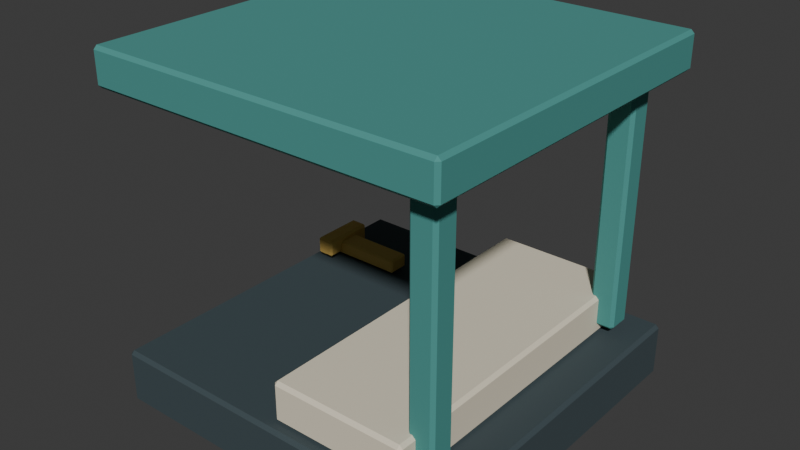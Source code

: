 # Source: station.blend  (saved by Blender 4.5.87; exported with 4.5.12 LTS)
import bpy
from mathutils import Matrix  # noqa: F401  (used for matrix-valued properties, if any)

bpy.ops.wm.read_factory_settings(use_empty=True)
scene = bpy.context.scene
scene.name = 'Scene'

# ---- collections
col_collection = bpy.data.collections.new('Collection'); scene.collection.children.link(col_collection)

# ---- materials (node trees are filled in below, after node groups)
mat_world_palette = bpy.data.materials.new('world_palette')

# ---- material node trees
mat_world_palette.use_nodes = True; mat_world_palette.node_tree.nodes.clear()
_N = mat_world_palette.node_tree.nodes; _L = mat_world_palette.node_tree.links
n0 = _N.new('ShaderNodeBsdfPrincipled'); n0.name = 'Principled BSDF'; n0.location = (-200, 100)
n0.inputs[1].default_value = 0.05
n0.inputs[2].default_value = 0.84
n1 = _N.new('ShaderNodeOutputMaterial'); n1.name = 'Material Output'; n1.location = (200, 100)
n2 = _N.new('ShaderNodeVertexColor'); n2.name = 'Color Attribute'; n2.location = (0, 0)
n2.layer_name = 'Color'
_L.new(n0.outputs[0], n1.inputs[0])
_L.new(n2.outputs[0], n0.inputs[0])
n1.is_active_output = True

# ---- world
world_world = bpy.data.worlds.new('World'); scene.world = world_world
world_world.use_nodes = True; world_world.node_tree.nodes.clear()
_N = world_world.node_tree.nodes; _L = world_world.node_tree.links
n0 = _N.new('ShaderNodeOutputWorld'); n0.name = 'World Output'; n0.location = (200, 100)
n1 = _N.new('ShaderNodeBackground'); n1.name = 'Background'; n1.location = (-200, 100)
n1.inputs[0].default_value = (0.05088, 0.05088, 0.05088, 1.0)
_L.new(n1.outputs[0], n0.inputs[0])
n0.is_active_output = True
world_world.color = (0.05088, 0.05088, 0.05088)
world_world.sun_shadow_jitter_overblur = 0.0

# ---- meshes
me_cube = bpy.data.meshes.new('Cube')
me_cube.from_pydata([(-0.942, -0.942, 0.0), (-0.942, -0.96, 0.018), (-0.96, -0.942, 0.018), (-0.942, -0.96, 0.282), (-0.942, -0.942, 0.3), (-0.96, -0.942, 0.282), (-0.942, 0.942, 0.0), (-0.96, 0.942, 0.018), (-0.942, 0.96, 0.018), (-0.942, 0.942, 0.3), (-0.942, 0.96, 0.282), (-0.96, 0.942, 0.282), (0.942, -0.942, 0.0), (0.96, -0.942, 0.018), (0.942, -0.96, 0.018), (0.942, -0.942, 0.3), (0.942, -0.96, 0.282), (0.96, -0.942, 0.282), (0.942, 0.942, 0.0), (0.942, 0.96, 0.018), (0.96, 0.942, 0.018), (0.942, 0.942, 0.3), (0.96, 0.942, 0.282), (0.942, 0.96, 0.282), (0.028, -0.882, 0.3), (0.028, -0.9, 0.318), (0.01, -0.882, 0.318), (0.028, -0.9, 0.502), (0.028, -0.882, 0.52), (0.01, -0.882, 0.502), (0.028, 0.882, 0.3), (0.01, 0.882, 0.318), (0.028, 0.9, 0.318), (0.028, 0.882, 0.52), (0.028, 0.9, 0.502), (0.01, 0.882, 0.502), (0.732, -0.882, 0.3), (0.75, -0.882, 0.318), (0.732, -0.9, 0.318), (0.732, -0.882, 0.52), (0.732, -0.9, 0.502), (0.75, -0.882, 0.502), (0.732, 0.882, 0.3), (0.732, 0.9, 0.318), (0.75, 0.882, 0.318), (0.732, 0.882, 0.52), (0.75, 0.882, 0.502), (0.732, 0.9, 0.502), (0.7175, 0.6775, 0.35), (0.7175, 0.66, 0.3675), (0.7, 0.6775, 0.3675), (0.7175, 0.66, 1.732), (0.7175, 0.6775, 1.75), (0.7, 0.6775, 1.732), (0.7175, 0.7825, 0.35), (0.7, 0.7825, 0.3675), (0.7175, 0.8, 0.3675), (0.7175, 0.7825, 1.75), (0.7175, 0.8, 1.732), (0.7, 0.7825, 1.732), (0.8225, 0.6775, 0.35), (0.84, 0.6775, 0.3675), (0.8225, 0.66, 0.3675), (0.8225, 0.6775, 1.75), (0.8225, 0.66, 1.732), (0.84, 0.6775, 1.732), (0.8225, 0.7825, 0.35), (0.8225, 0.8, 0.3675), (0.84, 0.7825, 0.3675), (0.8225, 0.7825, 1.75), (0.84, 0.7825, 1.732), (0.8225, 0.8, 1.732), (0.7175, -0.7825, 0.35), (0.7175, -0.8, 0.3675), (0.7, -0.7825, 0.3675), (0.7175, -0.8, 1.732), (0.7175, -0.7825, 1.75), (0.7, -0.7825, 1.732), (0.7175, -0.6775, 0.35), (0.7, -0.6775, 0.3675), (0.7175, -0.66, 0.3675), (0.7175, -0.6775, 1.75), (0.7175, -0.66, 1.732), (0.7, -0.6775, 1.732), (0.8225, -0.7825, 0.35), (0.84, -0.7825, 0.3675), (0.8225, -0.8, 0.3675), (0.8225, -0.7825, 1.75), (0.8225, -0.8, 1.732), (0.84, -0.7825, 1.732), (0.8225, -0.6775, 0.35), (0.8225, -0.66, 0.3675), (0.84, -0.6775, 0.3675), (0.8225, -0.6775, 1.75), (0.84, -0.6775, 1.732), (0.8225, -0.66, 1.732), (-0.942, -0.932, 1.68), (-0.942, -0.95, 1.698), (-0.96, -0.932, 1.698), (-0.942, -0.95, 1.862), (-0.942, -0.932, 1.88), (-0.96, -0.932, 1.862), (-0.942, 0.932, 1.68), (-0.96, 0.932, 1.698), (-0.942, 0.95, 1.698), (-0.942, 0.932, 1.88), (-0.942, 0.95, 1.862), (-0.96, 0.932, 1.862), (0.942, -0.932, 1.68), (0.96, -0.932, 1.698), (0.942, -0.95, 1.698), (0.942, -0.932, 1.88), (0.942, -0.95, 1.862), (0.96, -0.932, 1.862), (0.942, 0.932, 1.68), (0.942, 0.95, 1.698), (0.96, 0.932, 1.698), (0.942, 0.932, 1.88), (0.96, 0.932, 1.862), (0.942, 0.95, 1.862), (-0.865, 0.45, 0.32), (-0.865, 0.44, 0.33), (-0.875, 0.45, 0.33), (-0.865, 0.44, 0.39), (-0.865, 0.45, 0.4), (-0.875, 0.45, 0.39), (-0.865, 0.55, 0.32), (-0.875, 0.55, 0.33), (-0.865, 0.56, 0.33), (-0.865, 0.55, 0.4), (-0.865, 0.56, 0.39), (-0.875, 0.55, 0.39), (-0.435, 0.45, 0.32), (-0.425, 0.45, 0.33), (-0.435, 0.44, 0.33), (-0.435, 0.45, 0.4), (-0.435, 0.44, 0.39), (-0.425, 0.45, 0.39), (-0.435, 0.55, 0.32), (-0.435, 0.56, 0.33), (-0.425, 0.55, 0.33), (-0.435, 0.55, 0.4), (-0.425, 0.55, 0.39), (-0.435, 0.56, 0.39), (-0.8875, 0.3625, 0.33), (-0.8875, 0.35, 0.3425), (-0.9, 0.3625, 0.3425), (-0.8875, 0.35, 0.4175), (-0.8875, 0.3625, 0.43), (-0.9, 0.3625, 0.4175), (-0.8875, 0.6375, 0.33), (-0.9, 0.6375, 0.3425), (-0.8875, 0.65, 0.3425), (-0.8875, 0.6375, 0.43), (-0.8875, 0.65, 0.4175), (-0.9, 0.6375, 0.4175), (-0.8125, 0.3625, 0.33), (-0.8, 0.3625, 0.3425), (-0.8125, 0.35, 0.3425), (-0.8125, 0.3625, 0.43), (-0.8125, 0.35, 0.4175), (-0.8, 0.3625, 0.4175), (-0.8125, 0.6375, 0.33), (-0.8125, 0.65, 0.3425), (-0.8, 0.6375, 0.3425), (-0.8125, 0.6375, 0.43), (-0.8, 0.6375, 0.4175), (-0.8125, 0.65, 0.4175)], [], [(0, 1, 2), (3, 4, 5), (6, 7, 8), (9, 10, 11), (12, 13, 14), (15, 16, 17), (18, 19, 20), (21, 22, 23), (6, 0, 2, 7), (1, 3, 5, 2), (4, 9, 11, 5), (10, 8, 7, 11), (18, 6, 8, 19), (9, 21, 23, 10), (22, 20, 19, 23), (12, 18, 20, 13), (21, 15, 17, 22), (16, 14, 13, 17), (0, 12, 14, 1), (15, 4, 3, 16), (6, 18, 12, 0), (2, 5, 11, 7), (14, 16, 3, 1), (21, 9, 4, 15), (8, 10, 23, 19), (20, 22, 17, 13), (24, 25, 26), (27, 28, 29), (30, 31, 32), (33, 34, 35), (36, 37, 38), (39, 40, 41), (42, 43, 44), (45, 46, 47), (30, 24, 26, 31), (25, 27, 29, 26), (28, 33, 35, 29), (34, 32, 31, 35), (42, 30, 32, 43), (33, 45, 47, 34), (46, 44, 43, 47), (36, 42, 44, 37), (45, 39, 41, 46), (40, 38, 37, 41), (24, 36, 38, 25), (39, 28, 27, 40), (30, 42, 36, 24), (26, 29, 35, 31), (38, 40, 27, 25), (45, 33, 28, 39), (32, 34, 47, 43), (44, 46, 41, 37), (48, 49, 50), (51, 52, 53), (54, 55, 56), (57, 58, 59), (60, 61, 62), (63, 64, 65), (66, 67, 68), (69, 70, 71), (54, 48, 50, 55), (49, 51, 53, 50), (52, 57, 59, 53), (58, 56, 55, 59), (66, 54, 56, 67), (57, 69, 71, 58), (70, 68, 67, 71), (60, 66, 68, 61), (69, 63, 65, 70), (64, 62, 61, 65), (48, 60, 62, 49), (63, 52, 51, 64), (54, 66, 60, 48), (50, 53, 59, 55), (62, 64, 51, 49), (69, 57, 52, 63), (56, 58, 71, 67), (68, 70, 65, 61), (72, 73, 74), (75, 76, 77), (78, 79, 80), (81, 82, 83), (84, 85, 86), (87, 88, 89), (90, 91, 92), (93, 94, 95), (78, 72, 74, 79), (73, 75, 77, 74), (76, 81, 83, 77), (82, 80, 79, 83), (90, 78, 80, 91), (81, 93, 95, 82), (94, 92, 91, 95), (84, 90, 92, 85), (93, 87, 89, 94), (88, 86, 85, 89), (72, 84, 86, 73), (87, 76, 75, 88), (78, 90, 84, 72), (74, 77, 83, 79), (86, 88, 75, 73), (93, 81, 76, 87), (80, 82, 95, 91), (92, 94, 89, 85), (96, 97, 98), (99, 100, 101), (102, 103, 104), (105, 106, 107), (108, 109, 110), (111, 112, 113), (114, 115, 116), (117, 118, 119), (102, 96, 98, 103), (97, 99, 101, 98), (100, 105, 107, 101), (106, 104, 103, 107), (114, 102, 104, 115), (105, 117, 119, 106), (118, 116, 115, 119), (108, 114, 116, 109), (117, 111, 113, 118), (112, 110, 109, 113), (96, 108, 110, 97), (111, 100, 99, 112), (102, 114, 108, 96), (98, 101, 107, 103), (110, 112, 99, 97), (117, 105, 100, 111), (104, 106, 119, 115), (116, 118, 113, 109), (120, 121, 122), (123, 124, 125), (126, 127, 128), (129, 130, 131), (132, 133, 134), (135, 136, 137), (138, 139, 140), (141, 142, 143), (126, 120, 122, 127), (121, 123, 125, 122), (124, 129, 131, 125), (130, 128, 127, 131), (138, 126, 128, 139), (129, 141, 143, 130), (142, 140, 139, 143), (132, 138, 140, 133), (141, 135, 137, 142), (136, 134, 133, 137), (120, 132, 134, 121), (135, 124, 123, 136), (126, 138, 132, 120), (122, 125, 131, 127), (134, 136, 123, 121), (141, 129, 124, 135), (128, 130, 143, 139), (140, 142, 137, 133), (144, 145, 146), (147, 148, 149), (150, 151, 152), (153, 154, 155), (156, 157, 158), (159, 160, 161), (162, 163, 164), (165, 166, 167), (150, 144, 146, 151), (145, 147, 149, 146), (148, 153, 155, 149), (154, 152, 151, 155), (162, 150, 152, 163), (153, 165, 167, 154), (166, 164, 163, 167), (156, 162, 164, 157), (165, 159, 161, 166), (160, 158, 157, 161), (144, 156, 158, 145), (159, 148, 147, 160), (150, 162, 156, 144), (146, 149, 155, 151), (158, 160, 147, 145), (165, 153, 148, 159), (152, 154, 167, 163), (164, 166, 161, 157)])
_uv = me_cube.uv_layers.new(name='UVMap')
_uv.uv.foreach_set('vector', [0.1273, 0.7477, 0.1273, 0.75, 0.125, 0.7477, 0.61, 0.0, 0.625, 0.002344, 0.61, 0.002344, 0.1273, 0.5023, 0.125, 0.5023, 0.1273, 0.5, 0.625, 0.25, 0.61, 0.2523, 0.61, 0.2477, 0.3727, 0.7477, 0.39, 0.7477, 0.3885, 0.7521, 0.6273, 0.7477, 0.61, 0.7523, 0.61, 0.7477, 0.3727, 0.5023, 0.3885, 0.4979, 0.39, 0.5023, 0.6273, 0.5023, 0.61, 0.5023, 0.61, 0.4977, 0.1273, 0.5023, 0.1273, 0.7477, 0.125, 0.7477, 0.125, 0.5023, 0.39, 0.0, 0.61, 0.0, 0.61, 0.002344, 0.39, 0.002344, 0.625, 0.002344, 0.625, 0.25, 0.61, 0.2477, 0.61, 0.002344, 0.61, 0.2523, 0.39, 0.2523, 0.39, 0.2477, 0.61, 0.2477, 0.3727, 0.5023, 0.1273, 0.5023, 0.1273, 0.5, 0.3885, 0.4979, 0.625, 0.25, 0.6273, 0.5023, 0.61, 0.4977, 0.61, 0.2523, 0.61, 0.5023, 0.39, 0.5023, 0.3885, 0.4979, 0.61, 0.4977, 0.3727, 0.7477, 0.3727, 0.5023, 0.39, 0.5023, 0.39, 0.7477, 0.6273, 0.5023, 0.6273, 0.7477, 0.61, 0.7477, 0.61, 0.5023, 0.61, 0.7523, 0.3885, 0.7521, 0.39, 0.7477, 0.61, 0.7477, 0.1273, 0.7477, 0.3727, 0.7477, 0.3885, 0.7521, 0.1273, 0.75, 0.6273, 0.7477, 0.625, 0.9977, 0.61, 0.9977, 0.61, 0.7523, 0.1273, 0.5023, 0.3727, 0.5023, 0.3727, 0.7477, 0.1273, 0.7477, 0.39, 0.002344, 0.61, 0.002344, 0.61, 0.2477, 0.39, 0.2477, 0.3885, 0.7521, 0.61, 0.7523, 0.61, 0.9977, 0.39, 0.9977, 0.6273, 0.5023, 0.8727, 0.5023, 0.8727, 0.7477, 0.6273, 0.7477, 0.39, 0.2523, 0.61, 0.2523, 0.61, 0.4977, 0.3885, 0.4979, 0.39, 0.5023, 0.61, 0.5023, 0.61, 0.7477, 0.39, 0.7477, 0.1311, 0.7475, 0.1311, 0.75, 0.125, 0.7475, 0.6045, 0.0, 0.625, 0.0025, 0.6045, 0.0025, 0.1311, 0.5025, 0.125, 0.5025, 0.1311, 0.5, 0.625, 0.2499, 0.6045, 0.2561, 0.6045, 0.2475, 0.3689, 0.7475, 0.3954, 0.7475, 0.3923, 0.7554, 0.631, 0.7476, 0.6045, 0.7561, 0.6045, 0.7475, 0.3689, 0.5025, 0.3923, 0.4946, 0.3954, 0.5025, 0.631, 0.5024, 0.6045, 0.5025, 0.6045, 0.4939, 0.1311, 0.5025, 0.1311, 0.7475, 0.125, 0.7475, 0.125, 0.5025, 0.3955, 0.0, 0.6045, 0.0, 0.6045, 0.0025, 0.3955, 0.0025, 0.625, 0.0025, 0.625, 0.2499, 0.6045, 0.2475, 0.6045, 0.0025, 0.6045, 0.2561, 0.3955, 0.2561, 0.3955, 0.2475, 0.6045, 0.2475, 0.3689, 0.5025, 0.1311, 0.5025, 0.1311, 0.5, 0.3923, 0.4946, 0.625, 0.2499, 0.631, 0.5024, 0.6045, 0.4939, 0.6045, 0.2561, 0.6045, 0.5025, 0.3954, 0.5025, 0.3923, 0.4946, 0.6045, 0.4939, 0.3689, 0.7475, 0.3689, 0.5025, 0.3954, 0.5025, 0.3954, 0.7475, 0.631, 0.5024, 0.631, 0.7476, 0.6045, 0.7475, 0.6045, 0.5025, 0.6045, 0.7561, 0.3923, 0.7554, 0.3954, 0.7475, 0.6045, 0.7475, 0.1311, 0.7475, 0.3689, 0.7475, 0.3923, 0.7554, 0.1311, 0.75, 0.631, 0.7476, 0.625, 0.9939, 0.6045, 0.9939, 0.6045, 0.7561, 0.1311, 0.5025, 0.3689, 0.5025, 0.3689, 0.7475, 0.1311, 0.7475, 0.3955, 0.0025, 0.6045, 0.0025, 0.6045, 0.2475, 0.3955, 0.2475, 0.3923, 0.7554, 0.6045, 0.7561, 0.6045, 0.9939, 0.3955, 0.9939, 0.631, 0.5024, 0.8689, 0.5025, 0.8689, 0.7475, 0.631, 0.7476, 0.3955, 0.2561, 0.6045, 0.2561, 0.6045, 0.4939, 0.3923, 0.4946, 0.3954, 0.5025, 0.6045, 0.5025, 0.6045, 0.7475, 0.3954, 0.7475, 0.1563, 0.7188, 0.1563, 0.75, 0.125, 0.7188, 0.6219, 0.0, 0.625, 0.03125, 0.6219, 0.03125, 0.1562, 0.5313, 0.125, 0.5312, 0.1563, 0.5, 0.625, 0.2485, 0.6219, 0.2812, 0.6219, 0.2188, 0.3438, 0.7188, 0.3781, 0.7188, 0.3776, 0.7808, 0.6508, 0.7296, 0.6219, 0.7812, 0.6219, 0.7188, 0.3438, 0.5312, 0.3776, 0.4692, 0.3781, 0.5312, 0.6508, 0.5204, 0.6219, 0.5312, 0.6219, 0.4687, 0.1562, 0.5313, 0.1563, 0.7188, 0.125, 0.7188, 0.125, 0.5312, 0.3781, 0.0, 0.6219, 0.0, 0.6219, 0.03125, 0.3781, 0.03125, 0.625, 0.03125, 0.625, 0.2485, 0.6219, 0.2188, 0.6219, 0.03125, 0.6219, 0.2812, 0.3781, 0.2812, 0.3781, 0.2187, 0.6219, 0.2188, 0.3438, 0.5312, 0.1562, 0.5313, 0.1563, 0.5, 0.3776, 0.4692, 0.625, 0.2485, 0.6508, 0.5204, 0.6219, 0.4687, 0.6219, 0.2812, 0.6219, 0.5312, 0.3781, 0.5312, 0.3776, 0.4692, 0.6219, 0.4687, 0.3438, 0.7188, 0.3438, 0.5312, 0.3781, 0.5312, 0.3781, 0.7188, 0.6508, 0.5204, 0.6508, 0.7296, 0.6219, 0.7188, 0.6219, 0.5312, 0.6219, 0.7812, 0.3776, 0.7808, 0.3781, 0.7188, 0.6219, 0.7188, 0.1563, 0.7188, 0.3438, 0.7188, 0.3776, 0.7808, 0.1563, 0.75, 0.6508, 0.7296, 0.625, 0.9688, 0.6219, 0.9688, 0.6219, 0.7812, 0.1562, 0.5313, 0.3438, 0.5312, 0.3438, 0.7188, 0.1563, 0.7188, 0.3781, 0.03125, 0.6219, 0.03125, 0.6219, 0.2188, 0.3781, 0.2187, 0.3776, 0.7808, 0.6219, 0.7812, 0.6219, 0.9688, 0.3781, 0.9687, 0.6508, 0.5204, 0.8438, 0.5312, 0.8438, 0.7188, 0.6508, 0.7296, 0.3781, 0.2812, 0.6219, 0.2812, 0.6219, 0.4687, 0.3776, 0.4692, 0.3781, 0.5312, 0.6219, 0.5312, 0.6219, 0.7188, 0.3781, 0.7188, 0.1563, 0.7188, 0.1563, 0.75, 0.125, 0.7188, 0.6219, 0.0, 0.625, 0.03125, 0.6219, 0.03125, 0.1563, 0.5313, 0.125, 0.5312, 0.1563, 0.5, 0.625, 0.2485, 0.6219, 0.2812, 0.6219, 0.2188, 0.3438, 0.7188, 0.3781, 0.7188, 0.3776, 0.7808, 0.6508, 0.7296, 0.6219, 0.7812, 0.6219, 0.7188, 0.3438, 0.5312, 0.3776, 0.4692, 0.3781, 0.5312, 0.6508, 0.5204, 0.6219, 0.5312, 0.6219, 0.4687, 0.1563, 0.5313, 0.1563, 0.7188, 0.125, 0.7188, 0.125, 0.5312, 0.3781, 0.0, 0.6219, 0.0, 0.6219, 0.03125, 0.3781, 0.03125, 0.625, 0.03125, 0.625, 0.2485, 0.6219, 0.2188, 0.6219, 0.03125, 0.6219, 0.2812, 0.3781, 0.2812, 0.3781, 0.2187, 0.6219, 0.2188, 0.3438, 0.5312, 0.1563, 0.5313, 0.1563, 0.5, 0.3776, 0.4692, 0.625, 0.2485, 0.6508, 0.5204, 0.6219, 0.4687, 0.6219, 0.2812, 0.6219, 0.5312, 0.3781, 0.5312, 0.3776, 0.4692, 0.6219, 0.4687, 0.3438, 0.7188, 0.3438, 0.5312, 0.3781, 0.5312, 0.3781, 0.7188, 0.6508, 0.5204, 0.6508, 0.7296, 0.6219, 0.7188, 0.6219, 0.5312, 0.6219, 0.7812, 0.3776, 0.7808, 0.3781, 0.7188, 0.6219, 0.7188, 0.1563, 0.7188, 0.3438, 0.7188, 0.3776, 0.7808, 0.1563, 0.75, 0.6508, 0.7296, 0.625, 0.9688, 0.6219, 0.9688, 0.6219, 0.7812, 0.1563, 0.5313, 0.3438, 0.5312, 0.3438, 0.7188, 0.1563, 0.7188, 0.3781, 0.03125, 0.6219, 0.03125, 0.6219, 0.2188, 0.3781, 0.2187, 0.3776, 0.7808, 0.6219, 0.7812, 0.6219, 0.9688, 0.3781, 0.9687, 0.6508, 0.5204, 0.8438, 0.5312, 0.8438, 0.7188, 0.6508, 0.7296, 0.3781, 0.2812, 0.6219, 0.2812, 0.6219, 0.4687, 0.3776, 0.4692, 0.3781, 0.5312, 0.6219, 0.5312, 0.6219, 0.7188, 0.3781, 0.7188, 0.1273, 0.7476, 0.1273, 0.75, 0.125, 0.7476, 0.6025, 0.0, 0.625, 0.002368, 0.6025, 0.002368, 0.1273, 0.5024, 0.125, 0.5024, 0.1273, 0.5, 0.625, 0.25, 0.6025, 0.2523, 0.6025, 0.2476, 0.3727, 0.7476, 0.3975, 0.7476, 0.3942, 0.752, 0.6273, 0.7477, 0.6025, 0.7523, 0.6025, 0.7476, 0.3727, 0.5024, 0.3942, 0.498, 0.3975, 0.5024, 0.6273, 0.5023, 0.6025, 0.5024, 0.6025, 0.4977, 0.1273, 0.5024, 0.1273, 0.7476, 0.125, 0.7476, 0.125, 0.5024, 0.3975, 0.0, 0.6025, 0.0, 0.6025, 0.002368, 0.3975, 0.002368, 0.625, 0.002368, 0.625, 0.25, 0.6025, 0.2476, 0.6025, 0.002368, 0.6025, 0.2523, 0.3975, 0.2523, 0.3975, 0.2476, 0.6025, 0.2476, 0.3727, 0.5024, 0.1273, 0.5024, 0.1273, 0.5, 0.3942, 0.498, 0.625, 0.25, 0.6273, 0.5023, 0.6025, 0.4977, 0.6025, 0.2523, 0.6025, 0.5024, 0.3975, 0.5024, 0.3942, 0.498, 0.6025, 0.4977, 0.3727, 0.7476, 0.3727, 0.5024, 0.3975, 0.5024, 0.3975, 0.7476, 0.6273, 0.5023, 0.6273, 0.7477, 0.6025, 0.7476, 0.6025, 0.5024, 0.6025, 0.7523, 0.3942, 0.752, 0.3975, 0.7476, 0.6025, 0.7476, 0.1273, 0.7476, 0.3727, 0.7476, 0.3942, 0.752, 0.1273, 0.75, 0.6273, 0.7477, 0.625, 0.9977, 0.6025, 0.9977, 0.6025, 0.7523, 0.1273, 0.5024, 0.3727, 0.5024, 0.3727, 0.7476, 0.1273, 0.7476, 0.3975, 0.002368, 0.6025, 0.002368, 0.6025, 0.2476, 0.3975, 0.2476, 0.3942, 0.752, 0.6025, 0.7523, 0.6025, 0.9977, 0.3975, 0.9977, 0.6273, 0.5023, 0.8727, 0.5024, 0.8727, 0.7476, 0.6273, 0.7477, 0.3975, 0.2523, 0.6025, 0.2523, 0.6025, 0.4977, 0.3942, 0.498, 0.3975, 0.5024, 0.6025, 0.5024, 0.6025, 0.7476, 0.3975, 0.7476, 0.1306, 0.7292, 0.1306, 0.75, 0.125, 0.7292, 0.5938, 0.9944, 0.625, 0.9944, 0.5938, 1.0, 0.1306, 0.5208, 0.125, 0.5208, 0.1306, 0.5, 0.625, 0.2506, 0.5938, 0.2556, 0.5938, 0.2294, 0.3694, 0.7292, 0.4059, 0.7292, 0.3993, 0.7545, 0.6299, 0.7324, 0.5938, 0.7556, 0.5938, 0.7294, 0.3694, 0.5208, 0.3993, 0.4955, 0.4059, 0.5208, 0.6299, 0.5177, 0.5938, 0.5208, 0.5938, 0.4945, 0.1306, 0.5208, 0.1306, 0.7292, 0.125, 0.7292, 0.125, 0.5208, 0.4062, 0.0, 0.5938, 0.0, 0.5938, 0.02083, 0.4062, 0.02083, 0.625, 0.02083, 0.625, 0.2506, 0.5938, 0.2294, 0.5938, 0.02083, 0.5938, 0.2556, 0.4062, 0.2556, 0.4062, 0.2292, 0.5938, 0.2294, 0.3694, 0.5208, 0.1306, 0.5208, 0.1306, 0.5, 0.3993, 0.4955, 0.625, 0.2506, 0.6299, 0.5177, 0.5938, 0.4945, 0.5938, 0.2556, 0.5938, 0.5208, 0.4059, 0.5208, 0.3993, 0.4955, 0.5938, 0.4945, 0.3694, 0.7292, 0.3694, 0.5208, 0.4059, 0.5208, 0.4059, 0.7292, 0.6299, 0.5177, 0.6299, 0.7324, 0.5938, 0.7294, 0.5938, 0.5208, 0.5938, 0.7556, 0.3993, 0.7545, 0.4059, 0.7292, 0.5938, 0.7294, 0.1306, 0.7292, 0.3694, 0.7292, 0.3993, 0.7545, 0.1306, 0.75, 0.6299, 0.7324, 0.625, 0.9944, 0.5938, 0.9944, 0.5938, 0.7556, 0.1306, 0.5208, 0.3694, 0.5208, 0.3694, 0.7292, 0.1306, 0.7292, 0.4062, 0.02083, 0.5938, 0.02083, 0.5938, 0.2294, 0.4062, 0.2292, 0.3993, 0.7545, 0.5938, 0.7556, 0.5938, 0.9944, 0.4062, 0.9944, 0.6299, 0.5177, 0.8694, 0.5208, 0.8694, 0.7292, 0.6299, 0.7324, 0.4062, 0.2556, 0.5938, 0.2556, 0.5938, 0.4945, 0.3993, 0.4955, 0.4059, 0.5208, 0.5938, 0.5208, 0.5938, 0.7294, 0.4059, 0.7292, 0.1562, 0.7396, 0.1562, 0.75, 0.125, 0.7396, 0.5937, 0.9688, 0.625, 0.9688, 0.5938, 1.0, 0.1562, 0.5104, 0.125, 0.5104, 0.1562, 0.5, 0.625, 0.2492, 0.5938, 0.2812, 0.5938, 0.2396, 0.3438, 0.7396, 0.4061, 0.7396, 0.3954, 0.7758, 0.6546, 0.7418, 0.5938, 0.7813, 0.5938, 0.7396, 0.3438, 0.5104, 0.3954, 0.4742, 0.4061, 0.5104, 0.6546, 0.5084, 0.5938, 0.5104, 0.5937, 0.4693, 0.1562, 0.5104, 0.1562, 0.7396, 0.125, 0.7396, 0.125, 0.5104, 0.4062, 0.0, 0.5938, 0.0, 0.5938, 0.01042, 0.4062, 0.01042, 0.625, 0.01042, 0.625, 0.2492, 0.5938, 0.2396, 0.5938, 0.01042, 0.5938, 0.2812, 0.4062, 0.2812, 0.4063, 0.2396, 0.5938, 0.2396, 0.3438, 0.5104, 0.1562, 0.5104, 0.1562, 0.5, 0.3954, 0.4742, 0.625, 0.2492, 0.6546, 0.5084, 0.5937, 0.4693, 0.5938, 0.2812, 0.5938, 0.5104, 0.4061, 0.5104, 0.3954, 0.4742, 0.5937, 0.4693, 0.3438, 0.7396, 0.3438, 0.5104, 0.4061, 0.5104, 0.4061, 0.7396, 0.6546, 0.5084, 0.6546, 0.7418, 0.5938, 0.7396, 0.5938, 0.5104, 0.5938, 0.7813, 0.3954, 0.7758, 0.4061, 0.7396, 0.5938, 0.7396, 0.1562, 0.7396, 0.3438, 0.7396, 0.3954, 0.7758, 0.1562, 0.75, 0.6546, 0.7418, 0.625, 0.9688, 0.5937, 0.9688, 0.5938, 0.7813, 0.1562, 0.5104, 0.3438, 0.5104, 0.3438, 0.7396, 0.1562, 0.7396, 0.4062, 0.01042, 0.5938, 0.01042, 0.5938, 0.2396, 0.4063, 0.2396, 0.3954, 0.7758, 0.5938, 0.7813, 0.5937, 0.9688, 0.4062, 0.9688, 0.6546, 0.5084, 0.8438, 0.5104, 0.8438, 0.7396, 0.6546, 0.7418, 0.4062, 0.2812, 0.5938, 0.2812, 0.5937, 0.4693, 0.3954, 0.4742, 0.4061, 0.5104, 0.5938, 0.5104, 0.5938, 0.7396, 0.4061, 0.7396])
_ca = me_cube.color_attributes.new('Color', 'FLOAT_COLOR', 'CORNER')
_ca.data.foreach_set('color', [0.04667, 0.07036, 0.08022, 1.0, 0.04667, 0.07036, 0.08022, 1.0, 0.04667, 0.07036, 0.08022, 1.0, 0.04667, 0.07036, 0.08022, 1.0, 0.04667, 0.07036, 0.08022, 1.0, 0.04667, 0.07036, 0.08022, 1.0, 0.04667, 0.07036, 0.08022, 1.0, 0.04667, 0.07036, 0.08022, 1.0, 0.04667, 0.07036, 0.08022, 1.0, 0.04667, 0.07036, 0.08022, 1.0, 0.04667, 0.07036, 0.08022, 1.0, 0.04667, 0.07036, 0.08022, 1.0, 0.04667, 0.07036, 0.08022, 1.0, 0.04667, 0.07036, 0.08022, 1.0, 0.04667, 0.07036, 0.08022, 1.0, 0.04667, 0.07036, 0.08022, 1.0, 0.04667, 0.07036, 0.08022, 1.0, 0.04667, 0.07036, 0.08022, 1.0, 0.04667, 0.07036, 0.08022, 1.0, 0.04667, 0.07036, 0.08022, 1.0, 0.04667, 0.07036, 0.08022, 1.0, 0.04667, 0.07036, 0.08022, 1.0, 0.04667, 0.07036, 0.08022, 1.0, 0.04667, 0.07036, 0.08022, 1.0, 0.04667, 0.07036, 0.08022, 1.0, 0.04667, 0.07036, 0.08022, 1.0, 0.04667, 0.07036, 0.08022, 1.0, 0.04667, 0.07036, 0.08022, 1.0, 0.04667, 0.07036, 0.08022, 1.0, 0.04667, 0.07036, 0.08022, 1.0, 0.04667, 0.07036, 0.08022, 1.0, 0.04667, 0.07036, 0.08022, 1.0, 0.04667, 0.07036, 0.08022, 1.0, 0.04667, 0.07036, 0.08022, 1.0, 0.04667, 0.07036, 0.08022, 1.0, 0.04667, 0.07036, 0.08022, 1.0, 0.04667, 0.07036, 0.08022, 1.0, 0.04667, 0.07036, 0.08022, 1.0, 0.04667, 0.07036, 0.08022, 1.0, 0.04667, 0.07036, 0.08022, 1.0, 0.04667, 0.07036, 0.08022, 1.0, 0.04667, 0.07036, 0.08022, 1.0, 0.04667, 0.07036, 0.08022, 1.0, 0.04667, 0.07036, 0.08022, 1.0, 0.04667, 0.07036, 0.08022, 1.0, 0.04667, 0.07036, 0.08022, 1.0, 0.04667, 0.07036, 0.08022, 1.0, 0.04667, 0.07036, 0.08022, 1.0, 0.04667, 0.07036, 0.08022, 1.0, 0.04667, 0.07036, 0.08022, 1.0, 0.04667, 0.07036, 0.08022, 1.0, 0.04667, 0.07036, 0.08022, 1.0, 0.04667, 0.07036, 0.08022, 1.0, 0.04667, 0.07036, 0.08022, 1.0, 0.04667, 0.07036, 0.08022, 1.0, 0.04667, 0.07036, 0.08022, 1.0, 0.04667, 0.07036, 0.08022, 1.0, 0.04667, 0.07036, 0.08022, 1.0, 0.04667, 0.07036, 0.08022, 1.0, 0.04667, 0.07036, 0.08022, 1.0, 0.04667, 0.07036, 0.08022, 1.0, 0.04667, 0.07036, 0.08022, 1.0, 0.04667, 0.07036, 0.08022, 1.0, 0.04667, 0.07036, 0.08022, 1.0, 0.04667, 0.07036, 0.08022, 1.0, 0.04667, 0.07036, 0.08022, 1.0, 0.04667, 0.07036, 0.08022, 1.0, 0.04667, 0.07036, 0.08022, 1.0, 0.04667, 0.07036, 0.08022, 1.0, 0.04667, 0.07036, 0.08022, 1.0, 0.04667, 0.07036, 0.08022, 1.0, 0.04667, 0.07036, 0.08022, 1.0, 0.04667, 0.07036, 0.08022, 1.0, 0.04667, 0.07036, 0.08022, 1.0, 0.04667, 0.07036, 0.08022, 1.0, 0.04667, 0.07036, 0.08022, 1.0, 0.04667, 0.07036, 0.08022, 1.0, 0.04667, 0.07036, 0.08022, 1.0, 0.04667, 0.07036, 0.08022, 1.0, 0.04667, 0.07036, 0.08022, 1.0, 0.04667, 0.07036, 0.08022, 1.0, 0.04667, 0.07036, 0.08022, 1.0, 0.04667, 0.07036, 0.08022, 1.0, 0.04667, 0.07036, 0.08022, 1.0, 0.04667, 0.07036, 0.08022, 1.0, 0.04667, 0.07036, 0.08022, 1.0, 0.04667, 0.07036, 0.08022, 1.0, 0.04667, 0.07036, 0.08022, 1.0, 0.04667, 0.07036, 0.08022, 1.0, 0.04667, 0.07036, 0.08022, 1.0, 0.04667, 0.07036, 0.08022, 1.0, 0.04667, 0.07036, 0.08022, 1.0, 0.04667, 0.07036, 0.08022, 1.0, 0.04667, 0.07036, 0.08022, 1.0, 0.04667, 0.07036, 0.08022, 1.0, 0.04667, 0.07036, 0.08022, 1.0, 0.807, 0.7305, 0.5711, 1.0, 0.807, 0.7305, 0.5711, 1.0, 0.807, 0.7305, 0.5711, 1.0, 0.807, 0.7305, 0.5711, 1.0, 0.807, 0.7305, 0.5711, 1.0, 0.807, 0.7305, 0.5711, 1.0, 0.807, 0.7305, 0.5711, 1.0, 0.807, 0.7305, 0.5711, 1.0, 0.807, 0.7305, 0.5711, 1.0, 0.807, 0.7305, 0.5711, 1.0, 0.807, 0.7305, 0.5711, 1.0, 0.807, 0.7305, 0.5711, 1.0, 0.807, 0.7305, 0.5711, 1.0, 0.807, 0.7305, 0.5711, 1.0, 0.807, 0.7305, 0.5711, 1.0, 0.807, 0.7305, 0.5711, 1.0, 0.807, 0.7305, 0.5711, 1.0, 0.807, 0.7305, 0.5711, 1.0, 0.807, 0.7305, 0.5711, 1.0, 0.807, 0.7305, 0.5711, 1.0, 0.807, 0.7305, 0.5711, 1.0, 0.807, 0.7305, 0.5711, 1.0, 0.807, 0.7305, 0.5711, 1.0, 0.807, 0.7305, 0.5711, 1.0, 0.807, 0.7305, 0.5711, 1.0, 0.807, 0.7305, 0.5711, 1.0, 0.807, 0.7305, 0.5711, 1.0, 0.807, 0.7305, 0.5711, 1.0, 0.807, 0.7305, 0.5711, 1.0, 0.807, 0.7305, 0.5711, 1.0, 0.807, 0.7305, 0.5711, 1.0, 0.807, 0.7305, 0.5711, 1.0, 0.807, 0.7305, 0.5711, 1.0, 0.807, 0.7305, 0.5711, 1.0, 0.807, 0.7305, 0.5711, 1.0, 0.807, 0.7305, 0.5711, 1.0, 0.807, 0.7305, 0.5711, 1.0, 0.807, 0.7305, 0.5711, 1.0, 0.807, 0.7305, 0.5711, 1.0, 0.807, 0.7305, 0.5711, 1.0, 0.807, 0.7305, 0.5711, 1.0, 0.807, 0.7305, 0.5711, 1.0, 0.807, 0.7305, 0.5711, 1.0, 0.807, 0.7305, 0.5711, 1.0, 0.807, 0.7305, 0.5711, 1.0, 0.807, 0.7305, 0.5711, 1.0, 0.807, 0.7305, 0.5711, 1.0, 0.807, 0.7305, 0.5711, 1.0, 0.807, 0.7305, 0.5711, 1.0, 0.807, 0.7305, 0.5711, 1.0, 0.807, 0.7305, 0.5711, 1.0, 0.807, 0.7305, 0.5711, 1.0, 0.807, 0.7305, 0.5711, 1.0, 0.807, 0.7305, 0.5711, 1.0, 0.807, 0.7305, 0.5711, 1.0, 0.807, 0.7305, 0.5711, 1.0, 0.807, 0.7305, 0.5711, 1.0, 0.807, 0.7305, 0.5711, 1.0, 0.807, 0.7305, 0.5711, 1.0, 0.807, 0.7305, 0.5711, 1.0, 0.807, 0.7305, 0.5711, 1.0, 0.807, 0.7305, 0.5711, 1.0, 0.807, 0.7305, 0.5711, 1.0, 0.807, 0.7305, 0.5711, 1.0, 0.807, 0.7305, 0.5711, 1.0, 0.807, 0.7305, 0.5711, 1.0, 0.807, 0.7305, 0.5711, 1.0, 0.807, 0.7305, 0.5711, 1.0, 0.807, 0.7305, 0.5711, 1.0, 0.807, 0.7305, 0.5711, 1.0, 0.807, 0.7305, 0.5711, 1.0, 0.807, 0.7305, 0.5711, 1.0, 0.807, 0.7305, 0.5711, 1.0, 0.807, 0.7305, 0.5711, 1.0, 0.807, 0.7305, 0.5711, 1.0, 0.807, 0.7305, 0.5711, 1.0, 0.807, 0.7305, 0.5711, 1.0, 0.807, 0.7305, 0.5711, 1.0, 0.807, 0.7305, 0.5711, 1.0, 0.807, 0.7305, 0.5711, 1.0, 0.807, 0.7305, 0.5711, 1.0, 0.807, 0.7305, 0.5711, 1.0, 0.807, 0.7305, 0.5711, 1.0, 0.807, 0.7305, 0.5711, 1.0, 0.807, 0.7305, 0.5711, 1.0, 0.807, 0.7305, 0.5711, 1.0, 0.807, 0.7305, 0.5711, 1.0, 0.807, 0.7305, 0.5711, 1.0, 0.807, 0.7305, 0.5711, 1.0, 0.807, 0.7305, 0.5711, 1.0, 0.807, 0.7305, 0.5711, 1.0, 0.807, 0.7305, 0.5711, 1.0, 0.807, 0.7305, 0.5711, 1.0, 0.807, 0.7305, 0.5711, 1.0, 0.807, 0.7305, 0.5711, 1.0, 0.807, 0.7305, 0.5711, 1.0, 0.07227, 0.305, 0.2789, 1.0, 0.07227, 0.305, 0.2789, 1.0, 0.07227, 0.305, 0.2789, 1.0, 0.07227, 0.305, 0.2789, 1.0, 0.07227, 0.305, 0.2789, 1.0, 0.07227, 0.305, 0.2789, 1.0, 0.07227, 0.305, 0.2789, 1.0, 0.07227, 0.305, 0.2789, 1.0, 0.07227, 0.305, 0.2789, 1.0, 0.07227, 0.305, 0.2789, 1.0, 0.07227, 0.305, 0.2789, 1.0, 0.07227, 0.305, 0.2789, 1.0, 0.07227, 0.305, 0.2789, 1.0, 0.07227, 0.305, 0.2789, 1.0, 0.07227, 0.305, 0.2789, 1.0, 0.07227, 0.305, 0.2789, 1.0, 0.07227, 0.305, 0.2789, 1.0, 0.07227, 0.305, 0.2789, 1.0, 0.07227, 0.305, 0.2789, 1.0, 0.07227, 0.305, 0.2789, 1.0, 0.07227, 0.305, 0.2789, 1.0, 0.07227, 0.305, 0.2789, 1.0, 0.07227, 0.305, 0.2789, 1.0, 0.07227, 0.305, 0.2789, 1.0, 0.07227, 0.305, 0.2789, 1.0, 0.07227, 0.305, 0.2789, 1.0, 0.07227, 0.305, 0.2789, 1.0, 0.07227, 0.305, 0.2789, 1.0, 0.07227, 0.305, 0.2789, 1.0, 0.07227, 0.305, 0.2789, 1.0, 0.07227, 0.305, 0.2789, 1.0, 0.07227, 0.305, 0.2789, 1.0, 0.07227, 0.305, 0.2789, 1.0, 0.07227, 0.305, 0.2789, 1.0, 0.07227, 0.305, 0.2789, 1.0, 0.07227, 0.305, 0.2789, 1.0, 0.07227, 0.305, 0.2789, 1.0, 0.07227, 0.305, 0.2789, 1.0, 0.07227, 0.305, 0.2789, 1.0, 0.07227, 0.305, 0.2789, 1.0, 0.07227, 0.305, 0.2789, 1.0, 0.07227, 0.305, 0.2789, 1.0, 0.07227, 0.305, 0.2789, 1.0, 0.07227, 0.305, 0.2789, 1.0, 0.07227, 0.305, 0.2789, 1.0, 0.07227, 0.305, 0.2789, 1.0, 0.07227, 0.305, 0.2789, 1.0, 0.07227, 0.305, 0.2789, 1.0, 0.07227, 0.305, 0.2789, 1.0, 0.07227, 0.305, 0.2789, 1.0, 0.07227, 0.305, 0.2789, 1.0, 0.07227, 0.305, 0.2789, 1.0, 0.07227, 0.305, 0.2789, 1.0, 0.07227, 0.305, 0.2789, 1.0, 0.07227, 0.305, 0.2789, 1.0, 0.07227, 0.305, 0.2789, 1.0, 0.07227, 0.305, 0.2789, 1.0, 0.07227, 0.305, 0.2789, 1.0, 0.07227, 0.305, 0.2789, 1.0, 0.07227, 0.305, 0.2789, 1.0, 0.07227, 0.305, 0.2789, 1.0, 0.07227, 0.305, 0.2789, 1.0, 0.07227, 0.305, 0.2789, 1.0, 0.07227, 0.305, 0.2789, 1.0, 0.07227, 0.305, 0.2789, 1.0, 0.07227, 0.305, 0.2789, 1.0, 0.07227, 0.305, 0.2789, 1.0, 0.07227, 0.305, 0.2789, 1.0, 0.07227, 0.305, 0.2789, 1.0, 0.07227, 0.305, 0.2789, 1.0, 0.07227, 0.305, 0.2789, 1.0, 0.07227, 0.305, 0.2789, 1.0, 0.07227, 0.305, 0.2789, 1.0, 0.07227, 0.305, 0.2789, 1.0, 0.07227, 0.305, 0.2789, 1.0, 0.07227, 0.305, 0.2789, 1.0, 0.07227, 0.305, 0.2789, 1.0, 0.07227, 0.305, 0.2789, 1.0, 0.07227, 0.305, 0.2789, 1.0, 0.07227, 0.305, 0.2789, 1.0, 0.07227, 0.305, 0.2789, 1.0, 0.07227, 0.305, 0.2789, 1.0, 0.07227, 0.305, 0.2789, 1.0, 0.07227, 0.305, 0.2789, 1.0, 0.07227, 0.305, 0.2789, 1.0, 0.07227, 0.305, 0.2789, 1.0, 0.07227, 0.305, 0.2789, 1.0, 0.07227, 0.305, 0.2789, 1.0, 0.07227, 0.305, 0.2789, 1.0, 0.07227, 0.305, 0.2789, 1.0, 0.07227, 0.305, 0.2789, 1.0, 0.07227, 0.305, 0.2789, 1.0, 0.07227, 0.305, 0.2789, 1.0, 0.07227, 0.305, 0.2789, 1.0, 0.07227, 0.305, 0.2789, 1.0, 0.07227, 0.305, 0.2789, 1.0, 0.07227, 0.305, 0.2789, 1.0, 0.07227, 0.305, 0.2789, 1.0, 0.07227, 0.305, 0.2789, 1.0, 0.07227, 0.305, 0.2789, 1.0, 0.07227, 0.305, 0.2789, 1.0, 0.07227, 0.305, 0.2789, 1.0, 0.07227, 0.305, 0.2789, 1.0, 0.07227, 0.305, 0.2789, 1.0, 0.07227, 0.305, 0.2789, 1.0, 0.07227, 0.305, 0.2789, 1.0, 0.07227, 0.305, 0.2789, 1.0, 0.07227, 0.305, 0.2789, 1.0, 0.07227, 0.305, 0.2789, 1.0, 0.07227, 0.305, 0.2789, 1.0, 0.07227, 0.305, 0.2789, 1.0, 0.07227, 0.305, 0.2789, 1.0, 0.07227, 0.305, 0.2789, 1.0, 0.07227, 0.305, 0.2789, 1.0, 0.07227, 0.305, 0.2789, 1.0, 0.07227, 0.305, 0.2789, 1.0, 0.07227, 0.305, 0.2789, 1.0, 0.07227, 0.305, 0.2789, 1.0, 0.07227, 0.305, 0.2789, 1.0, 0.07227, 0.305, 0.2789, 1.0, 0.07227, 0.305, 0.2789, 1.0, 0.07227, 0.305, 0.2789, 1.0, 0.07227, 0.305, 0.2789, 1.0, 0.07227, 0.305, 0.2789, 1.0, 0.07227, 0.305, 0.2789, 1.0, 0.07227, 0.305, 0.2789, 1.0, 0.07227, 0.305, 0.2789, 1.0, 0.07227, 0.305, 0.2789, 1.0, 0.07227, 0.305, 0.2789, 1.0, 0.07227, 0.305, 0.2789, 1.0, 0.07227, 0.305, 0.2789, 1.0, 0.07227, 0.305, 0.2789, 1.0, 0.07227, 0.305, 0.2789, 1.0, 0.07227, 0.305, 0.2789, 1.0, 0.07227, 0.305, 0.2789, 1.0, 0.07227, 0.305, 0.2789, 1.0, 0.07227, 0.305, 0.2789, 1.0, 0.07227, 0.305, 0.2789, 1.0, 0.07227, 0.305, 0.2789, 1.0, 0.07227, 0.305, 0.2789, 1.0, 0.07227, 0.305, 0.2789, 1.0, 0.07227, 0.305, 0.2789, 1.0, 0.07227, 0.305, 0.2789, 1.0, 0.07227, 0.305, 0.2789, 1.0, 0.07227, 0.305, 0.2789, 1.0, 0.07227, 0.305, 0.2789, 1.0, 0.07227, 0.305, 0.2789, 1.0, 0.07227, 0.305, 0.2789, 1.0, 0.07227, 0.305, 0.2789, 1.0, 0.07227, 0.305, 0.2789, 1.0, 0.07227, 0.305, 0.2789, 1.0, 0.07227, 0.305, 0.2789, 1.0, 0.07227, 0.305, 0.2789, 1.0, 0.07227, 0.305, 0.2789, 1.0, 0.07227, 0.305, 0.2789, 1.0, 0.07227, 0.305, 0.2789, 1.0, 0.07227, 0.305, 0.2789, 1.0, 0.07227, 0.305, 0.2789, 1.0, 0.07227, 0.305, 0.2789, 1.0, 0.07227, 0.305, 0.2789, 1.0, 0.07227, 0.305, 0.2789, 1.0, 0.07227, 0.305, 0.2789, 1.0, 0.07227, 0.305, 0.2789, 1.0, 0.07227, 0.305, 0.2789, 1.0, 0.07227, 0.305, 0.2789, 1.0, 0.07227, 0.305, 0.2789, 1.0, 0.07227, 0.305, 0.2789, 1.0, 0.07227, 0.305, 0.2789, 1.0, 0.07227, 0.305, 0.2789, 1.0, 0.07227, 0.305, 0.2789, 1.0, 0.07227, 0.305, 0.2789, 1.0, 0.07227, 0.305, 0.2789, 1.0, 0.07227, 0.305, 0.2789, 1.0, 0.07227, 0.305, 0.2789, 1.0, 0.07227, 0.305, 0.2789, 1.0, 0.07227, 0.305, 0.2789, 1.0, 0.07227, 0.305, 0.2789, 1.0, 0.07227, 0.305, 0.2789, 1.0, 0.07227, 0.305, 0.2789, 1.0, 0.07227, 0.305, 0.2789, 1.0, 0.07227, 0.305, 0.2789, 1.0, 0.07227, 0.305, 0.2789, 1.0, 0.07227, 0.305, 0.2789, 1.0, 0.07227, 0.305, 0.2789, 1.0, 0.07227, 0.305, 0.2789, 1.0, 0.07227, 0.305, 0.2789, 1.0, 0.07227, 0.305, 0.2789, 1.0, 0.07227, 0.305, 0.2789, 1.0, 0.07227, 0.305, 0.2789, 1.0, 0.07227, 0.305, 0.2789, 1.0, 0.07227, 0.305, 0.2789, 1.0, 0.07227, 0.305, 0.2789, 1.0, 0.07227, 0.305, 0.2789, 1.0, 0.07227, 0.305, 0.2789, 1.0, 0.07227, 0.305, 0.2789, 1.0, 0.07227, 0.305, 0.2789, 1.0, 0.07227, 0.305, 0.2789, 1.0, 0.07227, 0.305, 0.2789, 1.0, 0.07227, 0.305, 0.2789, 1.0, 0.07227, 0.305, 0.2789, 1.0, 0.07227, 0.305, 0.2789, 1.0, 0.07227, 0.305, 0.2789, 1.0, 0.07227, 0.305, 0.2789, 1.0, 0.07227, 0.305, 0.2789, 1.0, 0.07227, 0.305, 0.2789, 1.0, 0.07227, 0.305, 0.2789, 1.0, 0.07227, 0.305, 0.2789, 1.0, 0.07227, 0.305, 0.2789, 1.0, 0.07227, 0.305, 0.2789, 1.0, 0.07227, 0.305, 0.2789, 1.0, 0.07227, 0.305, 0.2789, 1.0, 0.07227, 0.305, 0.2789, 1.0, 0.07227, 0.305, 0.2789, 1.0, 0.07227, 0.305, 0.2789, 1.0, 0.07227, 0.305, 0.2789, 1.0, 0.07227, 0.305, 0.2789, 1.0, 0.07227, 0.305, 0.2789, 1.0, 0.07227, 0.305, 0.2789, 1.0, 0.07227, 0.305, 0.2789, 1.0, 0.07227, 0.305, 0.2789, 1.0, 0.07227, 0.305, 0.2789, 1.0, 0.07227, 0.305, 0.2789, 1.0, 0.07227, 0.305, 0.2789, 1.0, 0.07227, 0.305, 0.2789, 1.0, 0.07227, 0.305, 0.2789, 1.0, 0.07227, 0.305, 0.2789, 1.0, 0.07227, 0.305, 0.2789, 1.0, 0.07227, 0.305, 0.2789, 1.0, 0.07227, 0.305, 0.2789, 1.0, 0.07227, 0.305, 0.2789, 1.0, 0.07227, 0.305, 0.2789, 1.0, 0.07227, 0.305, 0.2789, 1.0, 0.07227, 0.305, 0.2789, 1.0, 0.07227, 0.305, 0.2789, 1.0, 0.07227, 0.305, 0.2789, 1.0, 0.07227, 0.305, 0.2789, 1.0, 0.07227, 0.305, 0.2789, 1.0, 0.07227, 0.305, 0.2789, 1.0, 0.07227, 0.305, 0.2789, 1.0, 0.07227, 0.305, 0.2789, 1.0, 0.07227, 0.305, 0.2789, 1.0, 0.07227, 0.305, 0.2789, 1.0, 0.07227, 0.305, 0.2789, 1.0, 0.07227, 0.305, 0.2789, 1.0, 0.07227, 0.305, 0.2789, 1.0, 0.07227, 0.305, 0.2789, 1.0, 0.07227, 0.305, 0.2789, 1.0, 0.07227, 0.305, 0.2789, 1.0, 0.07227, 0.305, 0.2789, 1.0, 0.07227, 0.305, 0.2789, 1.0, 0.07227, 0.305, 0.2789, 1.0, 0.07227, 0.305, 0.2789, 1.0, 0.07227, 0.305, 0.2789, 1.0, 0.07227, 0.305, 0.2789, 1.0, 0.07227, 0.305, 0.2789, 1.0, 0.07227, 0.305, 0.2789, 1.0, 0.07227, 0.305, 0.2789, 1.0, 0.07227, 0.305, 0.2789, 1.0, 0.07227, 0.305, 0.2789, 1.0, 0.07227, 0.305, 0.2789, 1.0, 0.07227, 0.305, 0.2789, 1.0, 0.07227, 0.305, 0.2789, 1.0, 0.07227, 0.305, 0.2789, 1.0, 0.07227, 0.305, 0.2789, 1.0, 0.07227, 0.305, 0.2789, 1.0, 0.07227, 0.305, 0.2789, 1.0, 0.07227, 0.305, 0.2789, 1.0, 0.07227, 0.305, 0.2789, 1.0, 0.07227, 0.305, 0.2789, 1.0, 0.07227, 0.305, 0.2789, 1.0, 0.07227, 0.305, 0.2789, 1.0, 0.07227, 0.305, 0.2789, 1.0, 0.07227, 0.305, 0.2789, 1.0, 0.07227, 0.305, 0.2789, 1.0, 0.07227, 0.305, 0.2789, 1.0, 0.07227, 0.305, 0.2789, 1.0, 0.07227, 0.305, 0.2789, 1.0, 0.07227, 0.305, 0.2789, 1.0, 0.07227, 0.305, 0.2789, 1.0, 0.07227, 0.305, 0.2789, 1.0, 0.07227, 0.305, 0.2789, 1.0, 0.07227, 0.305, 0.2789, 1.0, 0.07227, 0.305, 0.2789, 1.0, 0.07227, 0.305, 0.2789, 1.0, 0.07227, 0.305, 0.2789, 1.0, 0.07227, 0.305, 0.2789, 1.0, 0.07227, 0.305, 0.2789, 1.0, 0.07227, 0.305, 0.2789, 1.0, 0.6939, 0.4564, 0.1144, 1.0, 0.6939, 0.4564, 0.1144, 1.0, 0.6939, 0.4564, 0.1144, 1.0, 0.6939, 0.4564, 0.1144, 1.0, 0.6939, 0.4564, 0.1144, 1.0, 0.6939, 0.4564, 0.1144, 1.0, 0.6939, 0.4564, 0.1144, 1.0, 0.6939, 0.4564, 0.1144, 1.0, 0.6939, 0.4564, 0.1144, 1.0, 0.6939, 0.4564, 0.1144, 1.0, 0.6939, 0.4564, 0.1144, 1.0, 0.6939, 0.4564, 0.1144, 1.0, 0.6939, 0.4564, 0.1144, 1.0, 0.6939, 0.4564, 0.1144, 1.0, 0.6939, 0.4564, 0.1144, 1.0, 0.6939, 0.4564, 0.1144, 1.0, 0.6939, 0.4564, 0.1144, 1.0, 0.6939, 0.4564, 0.1144, 1.0, 0.6939, 0.4564, 0.1144, 1.0, 0.6939, 0.4564, 0.1144, 1.0, 0.6939, 0.4564, 0.1144, 1.0, 0.6939, 0.4564, 0.1144, 1.0, 0.6939, 0.4564, 0.1144, 1.0, 0.6939, 0.4564, 0.1144, 1.0, 0.6939, 0.4564, 0.1144, 1.0, 0.6939, 0.4564, 0.1144, 1.0, 0.6939, 0.4564, 0.1144, 1.0, 0.6939, 0.4564, 0.1144, 1.0, 0.6939, 0.4564, 0.1144, 1.0, 0.6939, 0.4564, 0.1144, 1.0, 0.6939, 0.4564, 0.1144, 1.0, 0.6939, 0.4564, 0.1144, 1.0, 0.6939, 0.4564, 0.1144, 1.0, 0.6939, 0.4564, 0.1144, 1.0, 0.6939, 0.4564, 0.1144, 1.0, 0.6939, 0.4564, 0.1144, 1.0, 0.6939, 0.4564, 0.1144, 1.0, 0.6939, 0.4564, 0.1144, 1.0, 0.6939, 0.4564, 0.1144, 1.0, 0.6939, 0.4564, 0.1144, 1.0, 0.6939, 0.4564, 0.1144, 1.0, 0.6939, 0.4564, 0.1144, 1.0, 0.6939, 0.4564, 0.1144, 1.0, 0.6939, 0.4564, 0.1144, 1.0, 0.6939, 0.4564, 0.1144, 1.0, 0.6939, 0.4564, 0.1144, 1.0, 0.6939, 0.4564, 0.1144, 1.0, 0.6939, 0.4564, 0.1144, 1.0, 0.6939, 0.4564, 0.1144, 1.0, 0.6939, 0.4564, 0.1144, 1.0, 0.6939, 0.4564, 0.1144, 1.0, 0.6939, 0.4564, 0.1144, 1.0, 0.6939, 0.4564, 0.1144, 1.0, 0.6939, 0.4564, 0.1144, 1.0, 0.6939, 0.4564, 0.1144, 1.0, 0.6939, 0.4564, 0.1144, 1.0, 0.6939, 0.4564, 0.1144, 1.0, 0.6939, 0.4564, 0.1144, 1.0, 0.6939, 0.4564, 0.1144, 1.0, 0.6939, 0.4564, 0.1144, 1.0, 0.6939, 0.4564, 0.1144, 1.0, 0.6939, 0.4564, 0.1144, 1.0, 0.6939, 0.4564, 0.1144, 1.0, 0.6939, 0.4564, 0.1144, 1.0, 0.6939, 0.4564, 0.1144, 1.0, 0.6939, 0.4564, 0.1144, 1.0, 0.6939, 0.4564, 0.1144, 1.0, 0.6939, 0.4564, 0.1144, 1.0, 0.6939, 0.4564, 0.1144, 1.0, 0.6939, 0.4564, 0.1144, 1.0, 0.6939, 0.4564, 0.1144, 1.0, 0.6939, 0.4564, 0.1144, 1.0, 0.6939, 0.4564, 0.1144, 1.0, 0.6939, 0.4564, 0.1144, 1.0, 0.6939, 0.4564, 0.1144, 1.0, 0.6939, 0.4564, 0.1144, 1.0, 0.6939, 0.4564, 0.1144, 1.0, 0.6939, 0.4564, 0.1144, 1.0, 0.6939, 0.4564, 0.1144, 1.0, 0.6939, 0.4564, 0.1144, 1.0, 0.6939, 0.4564, 0.1144, 1.0, 0.6939, 0.4564, 0.1144, 1.0, 0.6939, 0.4564, 0.1144, 1.0, 0.6939, 0.4564, 0.1144, 1.0, 0.6939, 0.4564, 0.1144, 1.0, 0.6939, 0.4564, 0.1144, 1.0, 0.6939, 0.4564, 0.1144, 1.0, 0.6939, 0.4564, 0.1144, 1.0, 0.6939, 0.4564, 0.1144, 1.0, 0.6939, 0.4564, 0.1144, 1.0, 0.6939, 0.4564, 0.1144, 1.0, 0.6939, 0.4564, 0.1144, 1.0, 0.6939, 0.4564, 0.1144, 1.0, 0.6939, 0.4564, 0.1144, 1.0, 0.6939, 0.4564, 0.1144, 1.0, 0.6939, 0.4564, 0.1144, 1.0, 0.6939, 0.4564, 0.1144, 1.0, 0.6939, 0.4564, 0.1144, 1.0, 0.6939, 0.4564, 0.1144, 1.0, 0.6939, 0.4564, 0.1144, 1.0, 0.6939, 0.4564, 0.1144, 1.0, 0.6939, 0.4564, 0.1144, 1.0, 0.6939, 0.4564, 0.1144, 1.0, 0.6939, 0.4564, 0.1144, 1.0, 0.6939, 0.4564, 0.1144, 1.0, 0.6939, 0.4564, 0.1144, 1.0, 0.6939, 0.4564, 0.1144, 1.0, 0.6939, 0.4564, 0.1144, 1.0, 0.6939, 0.4564, 0.1144, 1.0, 0.6939, 0.4564, 0.1144, 1.0, 0.6939, 0.4564, 0.1144, 1.0, 0.6939, 0.4564, 0.1144, 1.0, 0.6939, 0.4564, 0.1144, 1.0, 0.6939, 0.4564, 0.1144, 1.0, 0.6939, 0.4564, 0.1144, 1.0, 0.6939, 0.4564, 0.1144, 1.0, 0.6939, 0.4564, 0.1144, 1.0, 0.6939, 0.4564, 0.1144, 1.0, 0.6939, 0.4564, 0.1144, 1.0, 0.6939, 0.4564, 0.1144, 1.0, 0.6939, 0.4564, 0.1144, 1.0, 0.6939, 0.4564, 0.1144, 1.0, 0.6939, 0.4564, 0.1144, 1.0, 0.6939, 0.4564, 0.1144, 1.0, 0.6939, 0.4564, 0.1144, 1.0, 0.6939, 0.4564, 0.1144, 1.0, 0.6939, 0.4564, 0.1144, 1.0, 0.6939, 0.4564, 0.1144, 1.0, 0.6939, 0.4564, 0.1144, 1.0, 0.6939, 0.4564, 0.1144, 1.0, 0.6939, 0.4564, 0.1144, 1.0, 0.6939, 0.4564, 0.1144, 1.0, 0.6939, 0.4564, 0.1144, 1.0, 0.6939, 0.4564, 0.1144, 1.0, 0.6939, 0.4564, 0.1144, 1.0, 0.6939, 0.4564, 0.1144, 1.0, 0.6939, 0.4564, 0.1144, 1.0, 0.6939, 0.4564, 0.1144, 1.0, 0.6939, 0.4564, 0.1144, 1.0, 0.6939, 0.4564, 0.1144, 1.0, 0.6939, 0.4564, 0.1144, 1.0, 0.6939, 0.4564, 0.1144, 1.0, 0.6939, 0.4564, 0.1144, 1.0, 0.6939, 0.4564, 0.1144, 1.0, 0.6939, 0.4564, 0.1144, 1.0, 0.6939, 0.4564, 0.1144, 1.0, 0.6939, 0.4564, 0.1144, 1.0, 0.6939, 0.4564, 0.1144, 1.0, 0.6939, 0.4564, 0.1144, 1.0, 0.6939, 0.4564, 0.1144, 1.0, 0.6939, 0.4564, 0.1144, 1.0, 0.6939, 0.4564, 0.1144, 1.0, 0.6939, 0.4564, 0.1144, 1.0, 0.6939, 0.4564, 0.1144, 1.0, 0.6939, 0.4564, 0.1144, 1.0, 0.6939, 0.4564, 0.1144, 1.0, 0.6939, 0.4564, 0.1144, 1.0, 0.6939, 0.4564, 0.1144, 1.0, 0.6939, 0.4564, 0.1144, 1.0, 0.6939, 0.4564, 0.1144, 1.0, 0.6939, 0.4564, 0.1144, 1.0, 0.6939, 0.4564, 0.1144, 1.0, 0.6939, 0.4564, 0.1144, 1.0, 0.6939, 0.4564, 0.1144, 1.0, 0.6939, 0.4564, 0.1144, 1.0, 0.6939, 0.4564, 0.1144, 1.0, 0.6939, 0.4564, 0.1144, 1.0, 0.6939, 0.4564, 0.1144, 1.0, 0.6939, 0.4564, 0.1144, 1.0, 0.6939, 0.4564, 0.1144, 1.0, 0.6939, 0.4564, 0.1144, 1.0, 0.6939, 0.4564, 0.1144, 1.0, 0.6939, 0.4564, 0.1144, 1.0, 0.6939, 0.4564, 0.1144, 1.0, 0.6939, 0.4564, 0.1144, 1.0, 0.6939, 0.4564, 0.1144, 1.0, 0.6939, 0.4564, 0.1144, 1.0, 0.6939, 0.4564, 0.1144, 1.0, 0.6939, 0.4564, 0.1144, 1.0, 0.6939, 0.4564, 0.1144, 1.0, 0.6939, 0.4564, 0.1144, 1.0, 0.6939, 0.4564, 0.1144, 1.0, 0.6939, 0.4564, 0.1144, 1.0, 0.6939, 0.4564, 0.1144, 1.0, 0.6939, 0.4564, 0.1144, 1.0, 0.6939, 0.4564, 0.1144, 1.0, 0.6939, 0.4564, 0.1144, 1.0, 0.6939, 0.4564, 0.1144, 1.0, 0.6939, 0.4564, 0.1144, 1.0, 0.6939, 0.4564, 0.1144, 1.0, 0.6939, 0.4564, 0.1144, 1.0, 0.6939, 0.4564, 0.1144, 1.0])
me_cube.materials.append(mat_world_palette)
me_cube.update()

# ---- objects
ob_body = bpy.data.objects.new('body', me_cube)
ob_root = bpy.data.objects.new('root', None)
ob_socket_loading = bpy.data.objects.new('socket_loading', None)

# ---- transforms, parenting, visibility, modifiers, constraints
ob_body.parent = ob_root
ob_body.location = (0.0, 0.0, 0.0)
ob_root.location = (0.0, 0.0, 0.0)
ob_socket_loading.parent = ob_root
ob_socket_loading.location = (-0.5, 0.5, 0.15)

# ---- collection membership
col_collection.objects.link(ob_body)
col_collection.objects.link(ob_root)
col_collection.objects.link(ob_socket_loading)

# ---- scene / render settings (as saved in the file)
scene.frame_start = 1; scene.frame_end = 250; scene.frame_set(1)
scene.render.engine = 'BLENDER_EEVEE_NEXT'
bpy.context.view_layer.update()

# ---- added for rendering (the .blend has no active camera and no usable light): camera, sun
cam_auto = bpy.data.cameras.new('AutoCamera')
cam_auto.lens = 50.0
cam_auto.sensor_width = 36.0
cam_auto.clip_end = 1000.0
ob_auto_camera = bpy.data.objects.new('AutoCamera', cam_auto)
scene.collection.objects.link(ob_auto_camera)
ob_auto_camera.location = (3.05565, -3.66678, 3.38452)
ob_auto_camera.rotation_euler = (1.09748, -7.21219e-08, 0.694738)
scene.camera = ob_auto_camera
light_auto_sun = bpy.data.lights.new('AutoSun', 'SUN')
light_auto_sun.energy = 3.0
light_auto_sun.angle = 0.0523599
ob_auto_sun = bpy.data.objects.new('AutoSun', light_auto_sun)
scene.collection.objects.link(ob_auto_sun)
ob_auto_sun.rotation_euler = (0.872665, 0.174533, 0.523599)
bpy.context.view_layer.update()
